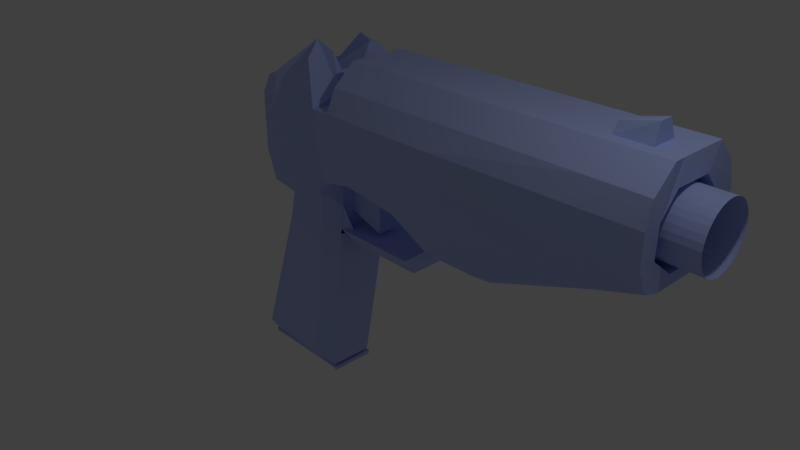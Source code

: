 # Source: untitled.blend  (saved by Blender 2.78.0; exported with 4.5.12 LTS)
import bpy
from mathutils import Matrix  # noqa: F401  (used for matrix-valued properties, if any)

bpy.ops.wm.read_factory_settings(use_empty=True)
scene = bpy.context.scene
scene.name = 'Scene'

# ---- collections
col_collection_1 = bpy.data.collections.new('Collection 1'); scene.collection.children.link(col_collection_1)

# ---- materials (node trees are filled in below, after node groups)
mat_material = bpy.data.materials.new('Material')
mat_material.alpha_threshold = 0.0
mat_material.use_transparent_shadow = False
mat_material.diffuse_color = (0.4865, 0.5801, 1.0, 1.0)
mat_material.specular_color = (1.0, 0.7694, 0.03387)
mat_material.roughness = 0.5
mat_material.line_color = (0.0, 0.0, 0.0, 1.0)

# ---- material node trees

# ---- world
world_world = bpy.data.worlds.new('World'); scene.world = world_world
world_world.color = (0.05088, 0.05088, 0.05088)
world_world.use_sun_shadow = False
world_world.sun_shadow_jitter_overblur = 0.0
world_world.cycles.sampling_method = 'MANUAL'

# ---- cameras
cam_camera = bpy.data.cameras.new('Camera')
cam_camera.clip_end = 100.0
cam_camera.lens = 35.0
cam_camera.sensor_width = 32.0
cam_camera.sensor_height = 18.0
cam_camera.ortho_scale = 7.314
cam_camera.dof.focus_distance = 0.0
cam_camera.dof.aperture_fstop = 128.0

# ---- lights
light_lamp = bpy.data.lights.new('Lamp', 'POINT')
light_lamp.transmission_factor = 0.0
light_lamp.cutoff_distance = 30.0
light_lamp.energy = 100.0
light_lamp.shadow_buffer_clip_start = 1.001
light_lamp.shadow_soft_size = 0.1
light_lamp.shadow_maximum_resolution = 0.006
light_lamp.use_absolute_resolution = True

# ---- meshes
me_cube = bpy.data.meshes.new('Cube')
me_cube.from_pydata([(0.3236, 0.561, -3.43), (0.328, -0.6722, -3.447), (-0.7431, -0.6525, -3.447), (-0.7577, 0.5821, -3.43), (1.0, 1.0, 1.383), (1.0, -1.0, 1.383), (-0.4749, -0.7786, 0.9411), (-0.6346, 0.7647, 0.9411), (0.7756, 0.7078, -0.3625), (0.78, -0.7199, -0.3625), (0.01015, -0.7002, -0.3625), (-0.004517, 0.7288, -0.3625), (1.193, 1.0, 0.2534), (1.193, -1.0, 0.2534), (-0.4749, -0.7786, 0.0546), (-0.6346, 0.7647, 0.0546), (0.6485, 0.7323, 1.962), (0.5606, -0.7015, 1.998), (-0.4749, -0.7015, 1.537), (-0.6346, 0.7323, 1.501), (6.605, 0.9292, 1.383), (6.605, -0.9263, 1.383), (6.605, 0.7525, 0.5361), (6.605, -0.7394, 0.5322), (1.741, -1.0, 0.3734), (1.327, -1.0, 1.383), (1.327, 1.0, 1.383), (1.741, 1.0, 0.3734), (1.0, 1.0, 0.9051), (1.0, -1.0, 0.9051), (-0.4749, -0.7786, 0.4888), (-0.6346, 0.7647, 0.4888), (6.605, 0.9292, 0.9051), (6.605, -0.9263, 0.9051), (1.327, 1.0, 0.9051), (1.327, -1.0, 0.9051), (6.605, 0.8035, 1.766), (6.605, -0.8369, 1.75), (1.327, -0.8369, 1.75), (1.327, 0.8035, 1.766), (0.548, 0.3532, -3.706), (-1.361, 0.3532, -3.604), (1.0, 0.5, 1.383), (-1.0, 0.5, 0.9411), (-0.2468, 0.5, -0.3625), (1.0, 0.5, -0.3625), (-1.0, 0.5, 0.0546), (1.193, 0.5, 0.2534), (1.0, 0.5, 1.535), (-1.0, 0.5, 1.074), (6.605, 0.5842, 1.383), (6.605, 0.5, 0.4458), (1.327, 0.5, 1.383), (1.741, 0.5, 0.3734), (6.605, 0.5842, 0.9051), (-1.0, 0.5, 0.4888), (6.605, 0.5, 2.075), (1.327, 0.5, 2.075), (0.548, -0.4273, -3.706), (1.0, -0.475, 1.383), (1.0, -0.475, -0.3625), (1.193, -0.475, 0.2534), (1.0, -0.475, 1.535), (6.605, -0.6345, 1.393), (6.605, -0.475, 0.4458), (1.741, -0.475, 0.3734), (6.605, -0.6345, 0.9148), (6.605, -0.475, 2.075), (-1.361, -0.4273, -3.616), (-1.0, -0.475, 0.9411), (-0.2468, -0.475, -0.3625), (-1.0, -0.475, 0.0546), (-1.0, -0.475, 1.074), (1.327, -0.475, 1.383), (-1.0, -0.475, 0.4888), (1.327, -0.475, 2.075), (2.693, -1.0, 0.2616), (3.282, 1.0, 1.383), (3.282, -1.0, 1.383), (2.693, 1.0, 0.2616), (3.282, 1.0, 0.9051), (3.282, -1.0, 0.9051), (3.282, 0.8035, 1.766), (3.282, -0.8369, 1.75), (3.282, 0.5, 2.075), (2.693, 0.5, 0.2616), (2.693, -0.475, 0.2616), (3.282, -0.475, 2.075), (4.113, 0.8814, -0.2452), (4.113, -0.8678, -0.1978), (4.113, 0.5, -0.4638), (4.113, -0.475, -0.4638), (3.282, -0.8678, -0.1978), (3.282, 0.8814, -0.2452), (3.282, 0.5, -0.4638), (3.282, -0.475, -0.4638), (0.8535, 0.8092, -0.08195), (0.8564, -0.8171, -0.08195), (-0.3404, -0.8042, -0.2177), (-0.35, 0.8229, -0.2177), (1.0, 0.5, -0.08195), (-0.5082, 0.5, -0.2177), (-0.5082, -0.475, -0.2177), (1.0, -0.475, -0.08195), (1.19, 0.2718, -1.086), (1.19, -0.2894, -1.086), (0.9377, 0.5, -0.8058), (0.9377, -0.475, -0.8058), (2.436, 0.2718, -1.086), (2.436, -0.2894, -1.086), (2.436, 0.5, -0.8058), (2.436, -0.475, -0.8058), (3.339, 0.5, -0.3625), (3.339, -0.475, -0.3625), (3.339, 0.5, -0.08195), (3.339, -0.475, -0.08195), (-1.361, 0.1831, -3.706), (-1.0, 0.1831, 0.9411), (-0.2468, 0.1831, -0.3625), (-1.0, 0.1831, 0.0546), (-1.0, 0.1831, 1.074), (1.327, 0.1831, 1.383), (-1.0, 0.1831, 0.4888), (1.327, 0.1831, 2.075), (0.548, 0.1831, -3.706), (1.0, 0.1831, 1.383), (0.9626, -0.475, -0.5168), (1.193, 0.1831, 0.2534), (1.0, 0.1831, 1.535), (6.605, 0.2993, 1.713), (6.605, 0.1831, 0.4458), (1.741, 0.1831, 0.3734), (6.605, 0.2979, 0.6096), (6.569, 0.1831, 2.049), (3.282, 0.1831, 2.075), (2.693, 0.1831, 0.2616), (4.113, 0.1831, -0.4638), (3.282, 0.1831, -0.4638), (1.0, 0.1831, -0.08195), (-0.5082, 0.1831, -0.2177), (1.19, 0.0894, -1.086), (0.9377, 0.1831, -0.8058), (2.436, 0.0894, -1.086), (2.436, 0.1831, -0.8058), (3.339, 0.1831, -0.3625), (3.339, 0.1831, -0.08195), (0.548, -0.2411, -3.706), (1.0, -0.2411, 1.383), (1.114, -0.3635, -0.7973), (1.193, -0.2411, 0.2534), (1.0, -0.2411, 1.535), (6.605, -0.3388, 1.721), (6.605, -0.2411, 0.4458), (1.741, -0.2411, 0.3734), (6.605, -0.2411, 0.6096), (6.569, -0.2411, 2.049), (2.693, -0.2411, 0.2616), (4.113, -0.2411, -0.4638), (3.282, -0.2411, -0.4638), (1.0, -0.2411, -0.08195), (1.19, -0.1548, -1.086), (0.9377, -0.2411, -0.8058), (2.436, -0.1548, -1.086), (2.436, -0.2411, -0.8058), (3.339, -0.2411, -0.3625), (3.339, -0.2411, -0.08195), (-1.361, -0.2411, -3.706), (-1.0, -0.2411, 0.9411), (-0.2468, -0.2411, -0.3625), (-1.0, -0.2411, 0.0546), (-1.0, -0.2411, 1.074), (1.327, -0.2411, 1.383), (-1.0, -0.2411, 0.4888), (1.327, -0.2411, 2.075), (3.282, -0.2411, 2.075), (-0.5082, -0.2411, -0.2177), (0.7463, 0.7078, -0.5792), (0.7507, -0.7199, -0.5792), (-0.03868, -0.7002, -0.5792), (-0.05335, 0.7288, -0.5792), (0.9707, 0.5, -0.5792), (-0.2956, 0.5, -0.5792), (-0.2956, -0.475, -0.5792), (0.9707, -0.475, -0.5792), (0.9626, 0.5, -0.5168), (-0.2956, 0.1831, -0.5792), (-0.2956, -0.2411, -0.5792), (1.114, 0.3629, -0.7973), (0.9269, 0.5, -0.9029), (-0.3685, 0.5, -0.9029), (-0.3685, -0.475, -0.9029), (0.9269, -0.475, -0.9029), (0.9269, 0.1831, -0.9029), (-0.3685, 0.1831, -0.9029), (-0.3685, -0.2411, -0.9029), (0.9269, -0.2411, -0.9029), (0.7025, 0.7078, -0.9029), (0.707, -0.7199, -0.9029), (-0.1116, -0.7002, -0.9029), (-0.1263, 0.7288, -0.9029), (0.9626, 0.1831, -0.5168), (0.9626, -0.2411, -0.5168), (1.828, 0.1831, 0.4168), (1.635, 0.1831, 0.0814), (1.828, -0.2411, 0.4168), (1.635, -0.2411, 0.0814), (1.597, 0.1831, -0.7296), (1.597, -0.2411, -0.7296), (-0.5933, 0.5789, -3.43), (-0.5802, -0.6555, -3.447), (-0.386, 0.7647, 1.008), (-0.2506, -0.7786, 1.008), (0.1141, 0.7256, -0.3625), (0.1272, -0.7032, -0.3625), (-0.3567, 0.7647, 0.08483), (-0.2212, -0.7786, 0.08483), (-0.4395, 0.7323, 1.571), (-0.3174, -0.7015, 1.607), (-0.386, 0.7647, 0.5521), (-0.2506, -0.7786, 0.5521), (-0.6959, 0.5, 1.144), (-1.071, 0.3532, -3.619), (-0.6959, -0.475, 1.144), (-1.071, -0.4273, -3.629), (-0.1584, -0.8062, -0.1971), (-0.167, 0.8209, -0.1971), (-1.071, 0.1831, -3.706), (-0.6959, 0.1831, 1.144), (-1.071, -0.2411, -3.706), (-0.6959, -0.2411, 1.144), (0.08136, -0.7032, -0.5792), (0.06825, 0.7256, -0.5792), (0.01288, -0.7032, -0.9029), (-0.0002354, 0.7256, -0.9029), (0.7442, 0.3793, 2.115), (0.7442, -0.3723, 2.086), (0.7442, 0.1831, 1.77), (0.7442, -0.2411, 1.77), (0.1853, 0.5637, -3.43), (0.191, -0.6696, -3.447), (0.7909, 0.7647, 1.327), (0.8113, -0.7786, 1.327), (0.6758, 0.7105, -0.3625), (0.6816, -0.7174, -0.3625), (0.9594, 0.7647, 0.228), (0.9798, -0.7786, 0.228), (0.4844, 0.4052, 2.197), (0.4281, -0.4084, 2.232), (0.7909, 0.7647, 0.8518), (0.8113, -0.7786, 0.8518), (0.3038, 0.3532, -3.693), (0.3038, -0.4273, -3.694), (0.7033, -0.8154, -0.09932), (0.6995, 0.8109, -0.09932), (0.3038, 0.1831, -3.706), (0.3038, -0.2411, -3.706), (0.6498, -0.7174, -0.5792), (0.644, 0.7105, -0.5792), (0.6023, -0.7174, -0.9029), (0.5965, 0.7105, -0.9029), (-1.071, 0.1831, -3.87), (-1.071, -0.2411, -3.87), (0.3038, 0.1831, -3.87), (0.3038, -0.2411, -3.87), (-1.071, -0.2411, -3.767), (0.3038, -0.2411, -3.767), (-1.071, 0.1831, -3.767), (0.3038, 0.1831, -3.767), (0.557, 0.1831, -3.837), (0.557, -0.2411, -3.837), (0.557, -0.2411, -3.767), (0.557, 0.1831, -3.767), (-1.228, 0.1831, -3.825), (-1.228, -0.2411, -3.825), (0.1466, 0.1831, -3.87), (-1.228, -0.2411, -3.767), (-1.228, 0.1831, -3.767), (-1.071, -0.3456, -3.87), (0.3038, -0.3456, -3.87), (-1.071, -0.399, -3.767), (0.3038, -0.399, -3.767), (0.557, -0.399, -3.837), (0.557, -0.399, -3.767), (-1.228, -0.399, -3.825), (-1.228, -0.399, -3.767), (-1.071, 0.1831, -3.87), (0.3038, 0.1831, -3.87), (-1.071, 0.1831, -3.767), (0.3038, 0.1831, -3.767), (0.557, 0.1831, -3.837), (0.557, 0.1831, -3.767), (-1.228, 0.1831, -3.825), (0.1466, 0.1831, -3.87), (-1.228, 0.1831, -3.767), (-1.071, 0.3098, -3.87), (0.3038, 0.3098, -3.87), (-1.071, 0.3875, -3.767), (0.3038, 0.3875, -3.767), (0.557, 0.3875, -3.837), (0.557, 0.3875, -3.767), (-1.228, 0.3875, -3.825), (-1.228, 0.3875, -3.767), (4.516, 0.5842, 1.383), (4.516, 0.5842, 0.9051), (4.516, -0.6345, 1.393), (4.516, -0.6345, 0.9148), (4.516, 0.2993, 1.713), (4.516, 0.2979, 0.6096), (4.516, -0.3388, 1.721), (4.516, -0.2411, 0.6096), (5.309, 0.4773, 1.173), (7.077, 0.4773, 1.173), (5.309, 0.4678, 1.076), (7.077, 0.4678, 1.076), (5.309, 0.4396, 0.9835), (7.077, 0.4396, 0.9835), (5.309, 0.3938, 0.8978), (7.077, 0.3938, 0.8978), (5.309, 0.3323, 0.8228), (7.077, 0.3323, 0.8228), (5.309, 0.2572, 0.7612), (7.077, 0.2572, 0.7612), (5.309, 0.1716, 0.7155), (7.077, 0.1716, 0.7155), (5.309, 0.07873, 0.6873), (7.077, 0.07873, 0.6873), (5.309, -0.01788, 0.6778), (7.077, -0.01788, 0.6778), (5.309, -0.1145, 0.6873), (7.077, -0.1145, 0.6873), (5.309, -0.2074, 0.7155), (7.077, -0.2074, 0.7155), (5.309, -0.293, 0.7612), (7.077, -0.293, 0.7612), (5.309, -0.368, 0.8228), (7.077, -0.368, 0.8228), (5.309, -0.4296, 0.8978), (7.077, -0.4296, 0.8978), (5.309, -0.4753, 0.9835), (7.077, -0.4753, 0.9835), (5.309, -0.5035, 1.076), (7.077, -0.5035, 1.076), (5.309, -0.513, 1.173), (7.077, -0.513, 1.173), (5.309, -0.5035, 1.27), (7.077, -0.5035, 1.27), (5.309, -0.4753, 1.362), (7.077, -0.4753, 1.362), (5.309, -0.4296, 1.448), (7.077, -0.4296, 1.448), (5.309, -0.368, 1.523), (7.077, -0.368, 1.523), (5.309, -0.293, 1.585), (7.077, -0.293, 1.585), (5.309, -0.2074, 1.63), (7.077, -0.2074, 1.63), (5.309, -0.1145, 1.659), (7.077, -0.1145, 1.659), (5.309, -0.01787, 1.668), (7.077, -0.01787, 1.668), (5.309, 0.07873, 1.659), (7.077, 0.07873, 1.659), (5.309, 0.1716, 1.63), (7.077, 0.1716, 1.63), (5.309, 0.2572, 1.585), (7.077, 0.2572, 1.585), (5.309, 0.3323, 1.523), (7.077, 0.3323, 1.523), (5.309, 0.3938, 1.448), (7.077, 0.3938, 1.448), (5.309, 0.4396, 1.362), (7.077, 0.4396, 1.362), (5.309, 0.4678, 1.27), (7.077, 0.4678, 1.27), (4.835, 0.1053, 1.505), (4.801, 0.161, 1.481), (4.767, 0.2099, 1.444), (4.734, 0.25, 1.398), (4.704, 0.2799, 1.343), (4.677, 0.2982, 1.281), (4.655, 0.3045, 1.215), (4.639, 0.2983, 1.147), (4.628, 0.28, 1.081), (4.625, 0.2503, 1.018), (4.628, 0.2102, 0.9606), (4.638, 0.1614, 0.9118), (4.654, 0.1057, 0.8729), (4.675, 0.04525, 0.8456), (4.702, -0.01764, 0.8308), (4.732, -0.08053, 0.8292), (4.765, -0.141, 0.8409), (4.799, -0.1968, 0.8652), (4.833, -0.2457, 0.9014), (4.866, -0.2858, 0.9481), (4.896, -0.3156, 1.003), (4.923, -0.334, 1.065), (4.945, -0.3402, 1.131), (4.961, -0.3341, 1.199), (4.972, -0.3158, 1.265), (4.975, -0.286, 1.328), (4.972, -0.246, 1.385), (4.962, -0.1972, 1.434), (4.946, -0.1415, 1.473), (4.925, -0.081, 1.5), (4.898, -0.01811, 1.515), (4.868, 0.04478, 1.517), (5.495, -0.8134, 0.4555), (5.662, 0.9493, 1.383), (5.662, 0.9493, 0.9051), (5.662, -0.9472, 0.9051), (5.662, 0.8035, 1.766), (5.662, 0.5, 2.075), (5.662, -0.475, 2.075), (5.662, -0.9472, 1.383), (5.495, 0.8227, 0.4582), (5.662, -0.8369, 1.75), (3.877, -0.8678, -0.1978), (3.877, 0.5, -0.4638), (3.877, -0.475, -0.4638), (3.877, 0.8814, -0.2452), (3.877, 0.1831, -0.4638), (5.636, 0.1831, 2.057), (3.877, -0.2411, -0.4638), (5.636, -0.2411, 2.057), (6.146, -0.7701, 0.5004), (6.215, 0.9375, 1.383), (6.215, 0.9375, 0.9051), (6.215, -0.935, 0.9051), (6.215, 0.8035, 1.766), (6.215, 0.5, 2.075), (6.215, -0.475, 2.075), (4.015, -0.8678, -0.1978), (4.015, 0.5, -0.4638), (4.015, -0.475, -0.4638), (4.015, 0.1831, -0.4638), (6.183, 0.1831, 2.052), (4.015, -0.2411, -0.4638), (6.183, -0.2411, 2.052), (6.215, -0.935, 1.383), (6.146, 0.7816, 0.5039), (6.215, -0.8369, 1.75), (4.015, 0.8814, -0.2452), (5.639, 0.06037, 2.21), (5.639, -0.1478, 2.21), (6.185, 0.06037, 2.343), (6.185, -0.1478, 2.343)], [], [(223, 209, 2, 68), (42, 4, 16, 48), (427, 424, 23, 33), (219, 211, 6, 30), (55, 43, 7, 31), (233, 208, 3, 199), (225, 212, 11, 99), (181, 44, 11, 179), (230, 213, 10, 178), (183, 60, 9, 177), (218, 214, 15, 31), (101, 46, 15, 99), (224, 215, 14, 98), (103, 61, 13, 97), (222, 72, 18, 217), (69, 6, 18, 72), (210, 7, 19, 216), (241, 5, 17, 247), (66, 63, 21, 33), (426, 425, 20, 32), (76, 86, 95, 92), (73, 25, 38, 75), (59, 5, 25, 73), (47, 12, 27, 53), (28, 4, 26, 34), (29, 13, 24, 35), (5, 29, 35, 25), (12, 28, 34, 27), (439, 426, 32, 22), (64, 66, 33, 23), (210, 218, 31, 7), (46, 55, 31, 15), (215, 219, 30, 14), (438, 427, 33, 21), (430, 440, 37, 67), (77, 26, 39, 82), (50, 20, 36, 56), (438, 21, 37, 440), (129, 50, 56, 133), (428, 429, 56, 36), (119, 122, 55, 46), (22, 32, 54, 51), (127, 47, 53, 131), (4, 42, 52, 26), (26, 52, 57, 39), (85, 79, 93, 94), (32, 20, 50, 54), (7, 43, 49, 19), (216, 19, 49, 220), (96, 12, 47, 100), (139, 119, 46, 101), (176, 8, 45, 180), (185, 118, 44, 181), (122, 117, 43, 55), (125, 42, 48, 128), (208, 221, 41, 3), (5, 59, 62, 17), (30, 6, 69, 74), (178, 10, 70, 182), (98, 14, 71, 102), (64, 23, 89, 91), (13, 61, 65, 24), (14, 30, 74, 71), (21, 63, 67, 37), (437, 430, 67, 155), (152, 154, 66, 64), (147, 59, 73, 171), (171, 73, 75, 173), (151, 63, 304, 308), (167, 69, 72, 170), (229, 170, 72, 222), (159, 149, 61, 103), (103, 60, 148, 126), (228, 223, 68, 166), (173, 75, 87, 174), (24, 65, 86, 76), (131, 53, 85, 135), (39, 57, 84, 82), (25, 78, 83, 38), (407, 77, 82, 410), (75, 38, 83, 87), (25, 35, 81, 78), (27, 34, 80, 79), (53, 27, 79, 85), (34, 26, 77, 80), (35, 24, 76, 81), (432, 441, 88, 90), (434, 432, 90, 136), (431, 433, 91, 89), (406, 76, 92, 416), (22, 51, 90, 88), (135, 85, 94, 137), (439, 22, 88, 441), (152, 64, 91, 157), (187, 184, 106, 104), (10, 98, 102, 70), (118, 139, 101, 44), (8, 96, 100, 45), (60, 103, 97, 9), (213, 224, 98, 10), (44, 101, 99, 11), (214, 225, 99, 15), (104, 106, 110, 108), (127, 149, 204, 202), (126, 148, 105, 107), (201, 126, 107, 161), (163, 111, 115, 165), (161, 107, 111, 163), (140, 104, 108, 142), (107, 105, 109, 111), (164, 165, 115, 113), (142, 108, 112, 144), (111, 109, 113, 115), (108, 110, 114, 112), (162, 142, 144, 164), (112, 114, 145, 144), (160, 140, 142, 162), (106, 141, 143, 110), (110, 143, 145, 114), (184, 200, 141, 106), (203, 205, 207, 206), (168, 175, 139, 118), (51, 130, 136, 90), (156, 135, 137, 158), (436, 434, 136, 157), (153, 131, 135, 156), (57, 123, 134, 84), (221, 226, 116, 41), (201, 200, 206, 207), (100, 47, 127, 138), (220, 49, 120, 227), (43, 117, 120, 49), (129, 151, 308, 306), (52, 121, 123, 57), (42, 125, 121, 52), (51, 54, 132, 130), (429, 435, 133, 56), (147, 125, 128, 150), (172, 167, 117, 122), (186, 168, 118, 185), (175, 169, 119, 139), (149, 127, 131, 153), (169, 172, 122, 119), (151, 129, 133, 155), (63, 151, 155, 67), (71, 74, 172, 169), (61, 149, 153, 65), (102, 71, 169, 175), (182, 70, 168, 186), (74, 69, 167, 172), (59, 147, 150, 62), (65, 153, 156, 86), (433, 436, 157, 91), (86, 156, 158, 95), (70, 102, 175, 168), (45, 100, 184, 187), (105, 160, 162, 109), (109, 162, 164, 113), (144, 145, 165, 164), (141, 161, 163, 143), (143, 163, 165, 145), (200, 201, 161, 141), (130, 152, 157, 136), (123, 173, 174, 134), (226, 228, 166, 116), (203, 202, 204, 205), (159, 201, 207, 205), (227, 120, 170, 229), (117, 167, 170, 120), (132, 54, 303, 307), (121, 171, 173, 123), (125, 147, 171, 121), (130, 132, 154, 152), (435, 437, 155, 133), (159, 103, 126, 201), (190, 182, 186, 194), (194, 186, 185, 193), (138, 127, 202, 203), (100, 138, 200, 184), (198, 178, 182, 190), (193, 185, 181, 189), (196, 176, 180, 188), (191, 183, 177, 197), (232, 230, 178, 198), (189, 181, 179, 199), (212, 231, 179, 11), (41, 189, 199, 3), (209, 232, 198, 2), (58, 191, 197, 1), (0, 196, 188, 40), (116, 193, 189, 41), (2, 198, 190, 68), (146, 195, 191, 58), (40, 188, 192, 124), (166, 194, 193, 116), (68, 190, 194, 166), (124, 192, 195, 146), (231, 233, 199, 179), (149, 159, 205, 204), (200, 138, 203, 206), (257, 259, 233, 231), (239, 258, 232, 209), (242, 257, 231, 212), (258, 256, 230, 232), (236, 227, 229, 237), (273, 261, 277, 283), (234, 220, 227, 236), (250, 254, 226, 221), (244, 253, 225, 214), (243, 252, 224, 213), (255, 251, 223, 228), (237, 229, 222, 235), (238, 250, 221, 208), (246, 216, 220, 234), (245, 249, 219, 215), (240, 248, 218, 210), (6, 211, 217, 18), (240, 210, 216, 246), (235, 222, 217, 247), (252, 245, 215, 224), (248, 244, 214, 218), (256, 243, 213, 230), (253, 242, 212, 225), (259, 238, 208, 233), (249, 241, 211, 219), (251, 239, 209, 223), (58, 1, 239, 251), (29, 5, 241, 249), (196, 0, 238, 259), (96, 8, 242, 253), (177, 9, 243, 256), (28, 12, 244, 248), (97, 13, 245, 252), (62, 235, 247, 17), (4, 240, 246, 16), (4, 28, 248, 240), (13, 29, 249, 245), (16, 246, 234, 48), (0, 40, 250, 238), (150, 237, 235, 62), (146, 58, 251, 255), (9, 97, 252, 243), (12, 96, 253, 244), (40, 124, 254, 250), (48, 234, 236, 128), (124, 146, 255, 254), (128, 236, 237, 150), (197, 177, 256, 258), (8, 176, 257, 242), (1, 197, 258, 239), (176, 196, 259, 257), (211, 241, 247, 217), (262, 263, 261, 260), (274, 272, 291, 292), (267, 265, 270, 271), (276, 266, 287, 293), (226, 254, 267, 266), (254, 255, 265, 267), (228, 226, 266, 264), (255, 228, 264, 265), (271, 270, 269, 268), (267, 271, 290, 288), (261, 263, 278, 277), (263, 262, 268, 269), (275, 276, 272, 273), (263, 269, 281, 278), (260, 261, 273, 272), (266, 267, 288, 287), (264, 266, 276, 275), (280, 279, 277, 278), (280, 278, 281, 282), (277, 279, 284, 283), (269, 270, 282, 281), (275, 273, 283, 284), (265, 264, 279, 280), (264, 275, 284, 279), (270, 265, 280, 282), (286, 285, 294, 295), (290, 289, 298, 299), (289, 286, 295, 298), (285, 286, 292, 291), (262, 274, 292, 286), (268, 262, 286, 289), (271, 268, 289, 290), (272, 276, 293, 291), (296, 294, 300, 301), (296, 297, 295, 294), (295, 297, 299, 298), (285, 291, 300, 294), (288, 290, 299, 297), (287, 288, 297, 296), (293, 287, 296, 301), (291, 293, 301, 300), (309, 308, 304, 305), (303, 302, 306, 307), (307, 306, 308, 309), (54, 50, 302, 303), (154, 132, 307, 309), (50, 129, 306, 302), (66, 154, 309, 305), (63, 66, 305, 304), (310, 311, 313, 312), (312, 313, 315, 314), (314, 315, 317, 316), (316, 317, 319, 318), (318, 319, 321, 320), (320, 321, 323, 322), (322, 323, 325, 324), (324, 325, 327, 326), (326, 327, 329, 328), (328, 329, 331, 330), (330, 331, 333, 332), (332, 333, 335, 334), (334, 335, 337, 336), (336, 337, 339, 338), (338, 339, 341, 340), (340, 341, 343, 342), (342, 343, 345, 344), (344, 345, 347, 346), (346, 347, 349, 348), (348, 349, 351, 350), (350, 351, 353, 352), (352, 353, 355, 354), (354, 355, 357, 356), (356, 357, 359, 358), (358, 359, 361, 360), (360, 361, 363, 362), (362, 363, 365, 364), (364, 365, 367, 366), (366, 367, 369, 368), (368, 369, 371, 370), (329, 327, 382, 383), (370, 371, 373, 372), (372, 373, 311, 310), (310, 312, 314, 316, 318, 320, 322, 324, 326, 328, 330, 332, 334, 336, 338, 340, 342, 344, 346, 348, 350, 352, 354, 356, 358, 360, 362, 364, 366, 368, 370, 372), (375, 374, 405, 404, 403, 402, 401, 400, 399, 398, 397, 396, 395, 394, 393, 392, 391, 390, 389, 388, 387, 386, 385, 384, 383, 382, 381, 380, 379, 378, 377, 376), (347, 345, 391, 392), (365, 363, 400, 401), (321, 319, 378, 379), (339, 337, 387, 388), (357, 355, 396, 397), (313, 311, 374, 375), (311, 373, 405, 374), (331, 329, 383, 384), (349, 347, 392, 393), (367, 365, 401, 402), (323, 321, 379, 380), (341, 339, 388, 389), (359, 357, 397, 398), (315, 313, 375, 376), (333, 331, 384, 385), (351, 349, 393, 394), (369, 367, 402, 403), (325, 323, 380, 381), (343, 341, 389, 390), (361, 359, 398, 399), (317, 315, 376, 377), (335, 333, 385, 386), (353, 351, 394, 395), (371, 369, 403, 404), (327, 325, 381, 382), (345, 343, 390, 391), (363, 361, 399, 400), (319, 317, 377, 378), (337, 335, 386, 387), (355, 353, 395, 396), (373, 371, 404, 405), (134, 174, 423, 421), (95, 158, 422, 418), (84, 134, 421, 411), (158, 137, 420, 422), (79, 414, 419, 93), (424, 406, 416, 431), (92, 95, 418, 416), (137, 94, 417, 420), (94, 93, 419, 417), (425, 407, 410, 428), (174, 87, 412, 423), (82, 84, 411, 410), (78, 413, 415, 83), (87, 83, 415, 412), (78, 81, 409, 413), (79, 80, 408, 414), (80, 77, 407, 408), (81, 76, 406, 409), (20, 425, 428, 36), (23, 424, 431, 89), (423, 437, 445, 443), (418, 422, 436, 433), (411, 421, 435, 429), (422, 420, 434, 436), (414, 439, 441, 419), (416, 418, 433, 431), (420, 417, 432, 434), (417, 419, 441, 432), (423, 412, 430, 437), (410, 411, 429, 428), (413, 438, 440, 415), (412, 415, 440, 430), (413, 409, 427, 438), (414, 408, 426, 439), (408, 407, 425, 426), (409, 406, 424, 427), (442, 443, 445, 444), (435, 421, 442, 444), (437, 435, 444, 445), (421, 423, 443, 442)])
me_cube.materials.append(mat_material)
me_cube.use_remesh_preserve_volume = False
me_cube.use_remesh_preserve_attributes = False
me_cube.use_mirror_vertex_groups = False
me_cube.update()

# ---- objects
ob_cube = bpy.data.objects.new('Cube', me_cube)
ob_lamp = bpy.data.objects.new('Lamp', light_lamp)
ob_camera = bpy.data.objects.new('Camera', cam_camera)

# ---- transforms, parenting, visibility, modifiers, constraints
ob_cube.location = (-3.376, 2.011, -0.2637)
ob_cube.lock_rotations_4d = False
ob_cube.empty_display_type = 'ARROWS'
ob_cube.lineart.crease_threshold = 0.0
ob_lamp.location = (4.076, 1.005, 5.904)
ob_lamp.rotation_euler = (0.6503, 0.05522, 1.866)
ob_lamp.lock_rotations_4d = False
ob_lamp.empty_display_type = 'ARROWS'
ob_lamp.color = (0.0, 0.0, 0.0, 0.0)
ob_lamp.lineart.crease_threshold = 0.0
ob_camera.location = (7.481, -6.508, 5.344)
ob_camera.rotation_euler = (1.109, 0.0, 0.8149)
ob_camera.lock_rotations_4d = False
ob_camera.empty_display_type = 'ARROWS'
ob_camera.color = (0.0, 0.0, 0.0, 0.0)
ob_camera.display_type = 'WIRE'
ob_camera.lineart.crease_threshold = 0.0

# ---- collection membership
col_collection_1.objects.link(ob_cube)
col_collection_1.objects.link(ob_lamp)
col_collection_1.objects.link(ob_camera)

# ---- scene / render settings (as saved in the file)
scene.camera = ob_camera
scene.frame_start = 1; scene.frame_end = 250; scene.frame_set(2)
scene.render.engine = 'BLENDER_EEVEE_NEXT'
scene.render.resolution_percentage = 50
scene.render.dither_intensity = 0.0
scene.cycles.use_denoising = False
scene.cycles.samples = 128
scene.cycles.sampling_pattern = 'TABULATED_SOBOL'
scene.cycles.light_sampling_threshold = 0.0
scene.cycles.use_adaptive_sampling = False
scene.cycles.use_light_tree = False
scene.cycles.blur_glossy = 0.0
scene.cycles.sample_clamp_indirect = 0.0
scene.view_settings.view_transform = 'Standard'
bpy.context.view_layer.update()
